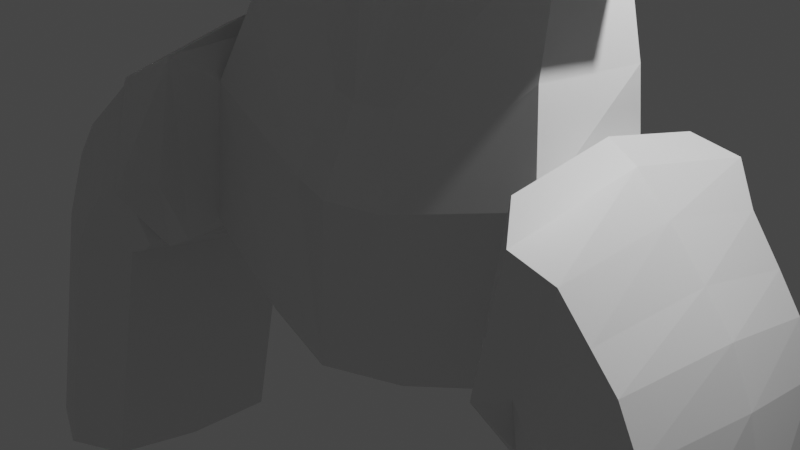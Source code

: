 # Source: LazyDino.blend  (saved by Blender 2.83.19; exported with 4.5.12 LTS)
import bpy
from mathutils import Matrix  # noqa: F401  (used for matrix-valued properties, if any)

bpy.ops.wm.read_factory_settings(use_empty=True)
scene = bpy.context.scene
scene.name = 'Scene'

# ---- collections
col_collection = bpy.data.collections.new('Collection'); scene.collection.children.link(col_collection)

# ---- materials (node trees are filled in below, after node groups)
mat_material = bpy.data.materials.new('Material')
mat_material.alpha_threshold = 0.0
mat_material.use_transparent_shadow = False
mat_material.line_color = (0.0, 0.0, 0.0, 1.0)

# ---- material node trees
mat_material.use_nodes = True; mat_material.node_tree.nodes.clear()
_N = mat_material.node_tree.nodes; _L = mat_material.node_tree.links
n0 = _N.new('ShaderNodeOutputMaterial'); n0.name = 'Material Output'; n0.location = (300, 300)
n1 = _N.new('ShaderNodeBsdfPrincipled'); n1.name = 'Principled BSDF'; n1.location = (10, 300)
n1.distribution = 'GGX'
n1.subsurface_method = 'BURLEY'
n1.inputs[2].default_value = 0.4
n1.inputs[3].default_value = 1.45
n1.inputs[27].default_value = (0.0, 0.0, 0.0, 1.0)
n1.inputs[28].default_value = 1.0
_L.new(n1.outputs[0], n0.inputs[0])
n0.is_active_output = True

# ---- world
world_world = bpy.data.worlds.new('World'); scene.world = world_world
world_world.use_nodes = True; world_world.node_tree.nodes.clear()
_N = world_world.node_tree.nodes; _L = world_world.node_tree.links
n0 = _N.new('ShaderNodeOutputWorld'); n0.name = 'World Output'; n0.location = (300, 300)
n1 = _N.new('ShaderNodeBackground'); n1.name = 'Background'; n1.location = (10, 300)
n1.inputs[0].default_value = (0.05088, 0.05088, 0.05088, 1.0)
_L.new(n1.outputs[0], n0.inputs[0])
n0.is_active_output = True
world_world.color = (0.05088, 0.05088, 0.05088)
world_world.use_sun_shadow = False
world_world.sun_shadow_jitter_overblur = 0.0

# ---- cameras
cam_camera = bpy.data.cameras.new('Camera')
cam_camera.clip_end = 100.0
cam_camera.ortho_scale = 7.314

# ---- lights
light_light = bpy.data.lights.new('Light', 'POINT')
light_light.transmission_factor = 0.0
light_light.energy = 1000.0
light_light.shadow_soft_size = 0.1
light_light.shadow_maximum_resolution = 0.006
light_light.use_absolute_resolution = True

# ---- meshes
me_cube = bpy.data.meshes.new('Cube')
me_cube.from_pydata([(0.5349, 0.4714, 8.761), (0.6514, 0.2874, 6.975), (0.6994, -1.72, 8.783), (0.4487, -1.847, 7.255), (0.0, 0.06277, 6.975), (0.0, -1.72, 8.708), (0.0, -1.847, 7.255), (0.0, 0.7628, 8.761), (0.6401, 0.9685, 8.28), (0.4923, 1.09, 7.465), (0.4334, -2.006, 8.163), (0.5187, -2.049, 7.661), (0.0, 0.9685, 8.28), (0.0, 1.09, 7.465), (0.0, -2.006, 8.163), (0.0, -2.049, 7.661), (0.7967, 0.001037, 9.069), (0.7967, -0.9198, 9.069), (0.7992, -1.085, 7.143), (0.7992, -0.175, 7.106), (0.0, -0.175, 7.106), (0.0, -1.085, 7.143), (0.0, 0.001037, 8.931), (0.0, -0.9198, 8.931), (0.7992, -0.1962, 7.661), (0.7992, -1.117, 7.661), (0.7992, -0.1962, 8.328), (0.7992, -1.117, 8.328), (0.5187, -2.022, 7.912), (0.0, -2.022, 7.912), (0.7992, -1.117, 7.661), (0.0, -1.117, 7.661), (0.4028, 0.8211, 8.693), (0.441, 0.05936, 8.895), (0.441, -0.8615, 8.895), (0.4172, -1.72, 8.677), (0.5618, 0.8187, 7.131), (0.0, 1.047, 7.131), (0.6821, 0.553, 7.053), (0.3729, 0.966, 7.131), (0.4269, 0.1364, 6.975), (0.7719, 0.8284, 5.62), (0.7412, 0.5628, 5.542), (0.0, 1.322, 5.698), (0.0, 0.3381, 5.542), (0.5168, 0.4118, 5.542), (0.4628, 1.241, 5.698), (0.6517, 1.094, 5.698), (1.805, 0.9158, 5.024), (1.643, 0.4754, 4.9), (0.0, 1.518, 4.889), (0.0, 0.2665, 4.73), (0.5866, 0.3402, 4.73), (0.3303, 1.437, 4.889), (1.227, 1.289, 4.889), (1.82, 0.8584, 3.188), (1.657, 0.256, 3.188), (0.0, 1.466, 3.281), (0.0, 0.06998, 3.281), (0.5995, 0.1436, 3.281), (0.3431, 1.385, 3.281), (1.24, 1.238, 3.281), (2.704, 0.599, 4.873), (2.559, 0.2045, 4.761), (2.717, 0.5476, 3.312), (2.571, 0.007936, 3.312), (2.164, 0.781, 1.983), (1.917, -0.2564, 1.983), (2.648, 1.172, -0.8135), (0.0, -0.5768, 1.395), (0.4146, -0.45, 1.395), (0.0, 1.688, 1.395), (1.388, 1.435, 1.395), (2.237, 0.8297, 1.033), (2.209, -0.5555, 1.033), (2.361, -1.05, 1.394), (0.0, -0.9834, 0.5213), (0.6003, -0.814, 0.5213), (0.0, 2.041, 0.5213), (1.537, 1.703, 0.5213), (2.352, 0.8394, -0.6187), (2.349, -0.6146, -0.6187), (2.545, 1.066, 1.394), (0.0, -1.064, -1.283), (0.9848, -0.8859, -1.123), (0.0, 2.111, -1.283), (1.515, 1.756, -0.9089), (2.455, -0.964, -0.8245), (2.453, 0.007541, 1.611), (2.455, -1.28, -0.0422), (2.643, 1.433, -0.0422), (2.551, -0.03023, -0.9129), (2.774, -0.02681, 1.459), (2.653, -1.419, 1.173), (2.744, -0.07653, -1.054), (2.617, -1.131, -0.9047), (2.618, -1.721, -0.05678), (2.866, 1.588, -0.05678), (2.872, 1.158, -0.923), (2.895, 1.366, 1.173), (3.158, -0.07602, 1.137), (3.02, -1.258, 0.9399), (2.816, -0.1182, -0.9878), (2.727, -1.162, -0.8514), (2.866, -1.515, -0.00365), (3.07, 1.296, -0.08293), (2.939, 1.046, -0.8519), (3.219, 1.106, 0.8625), (3.558, -0.119, 0.7307), (3.388, -1.301, 0.606), (2.823, -0.1612, -1.142), (2.776, -1.288, -0.8913), (3.06, -1.558, -0.2246), (3.24, 1.253, -0.3939), (2.966, 1.003, -1.068), (3.564, 1.063, 0.4409), (3.874, -0.1547, 0.3829), (3.688, -1.337, 0.3349), (3.225, -1.593, -0.3246), (3.367, 1.217, -0.5636), (3.828, 1.028, 0.1016), (4.143, -0.2041, -0.1061), (3.955, -1.386, -0.09051), (2.917, -0.2463, -1.209), (2.918, -1.29, -1.016), (3.409, -1.643, -0.5778), (3.515, 1.168, -0.8592), (3.066, 0.9176, -1.25), (4.058, 0.9782, -0.3651), (4.447, -0.2765, -1.111), (4.299, -1.459, -0.9683), (2.995, -0.3188, -1.243), (3.075, -1.362, -1.073), (3.654, -1.715, -1.023), (3.626, 1.095, -1.344), (3.1, 0.8452, -1.38), (4.272, 0.9058, -1.281), (4.7, -0.6298, -3.96), (4.553, -1.812, -3.817), (3.248, -0.6721, -4.092), (3.328, -1.716, -3.922), (3.908, -2.068, -3.873), (3.88, 0.7418, -4.193), (3.353, 0.4919, -4.229), (4.526, 0.5525, -4.13), (0.0, 0.5237, -1.283)], [], [(21, 18, 3, 6), (27, 17, 2, 10), (12, 7, 32, 0, 8), (10, 2, 35, 5, 14), (34, 23, 5, 35), (3, 11, 15, 6), (28, 10, 14, 29), (13, 12, 8, 9), (18, 25, 11, 3), (30, 25, 27, 10, 28), (9, 8, 26, 24), (24, 26, 27, 25), (1, 38, 36, 9, 24, 19), (19, 24, 25, 18), (32, 7, 22, 33), (33, 22, 23, 34), (8, 0, 16, 26), (26, 16, 17, 27), (4, 40, 1, 19, 20), (20, 19, 18, 21), (15, 11, 25, 31), (25, 30, 28, 29, 31), (16, 33, 34, 17), (0, 32, 33, 16), (17, 34, 35, 2), (37, 13, 9, 36, 39), (37, 39, 46, 43), (45, 44, 51, 52), (39, 36, 47, 46), (1, 40, 45, 42), (38, 1, 42, 41), (36, 38, 41, 47), (40, 4, 44, 45), (49, 52, 59, 56), (41, 42, 49, 48), (43, 46, 53, 50), (46, 47, 54, 53), (42, 45, 52, 49), (47, 41, 48, 54), (56, 59, 70, 67), (54, 48, 55, 61), (52, 51, 58, 59), (49, 56, 65, 63), (53, 54, 61, 60), (62, 63, 65, 64), (56, 55, 64, 65), (48, 49, 63, 62), (55, 48, 62, 64), (67, 70, 77, 74), (61, 55, 66, 72), (59, 58, 69, 70), (55, 56, 67, 66), (74, 77, 84, 81), (72, 66, 73, 79), (70, 69, 76, 77), (66, 67, 74, 73), (79, 73, 80, 86), (77, 76, 83, 84), (74, 81, 87, 89, 75), (57, 50, 53, 60), (72, 79, 78, 71), (86, 85, 78, 79), (61, 72, 71, 57, 60), (87, 91, 94, 95), (80, 73, 82, 90, 68), (73, 74, 75, 88, 82), (81, 80, 68, 91, 87), (92, 93, 101, 100), (90, 82, 99, 97), (82, 88, 92, 99), (75, 89, 96, 93), (91, 68, 98, 94), (89, 87, 95, 96), (88, 75, 93, 92), (68, 90, 97, 98), (102, 106, 114, 110), (94, 98, 106, 102), (96, 95, 103, 104), (98, 97, 105, 106), (95, 94, 102, 103), (97, 99, 107, 105), (99, 92, 100, 107), (93, 96, 104, 101), (113, 115, 120, 119), (104, 103, 111, 112), (106, 105, 113, 114), (103, 102, 110, 111), (105, 107, 115, 113), (107, 100, 108, 115), (101, 104, 112, 109), (100, 101, 109, 108), (114, 119, 126, 127), (115, 108, 116, 120), (109, 112, 118, 117), (108, 109, 117, 116), (112, 111, 118), (114, 113, 119), (123, 127, 135, 131), (111, 110, 123, 124), (119, 120, 128, 126), (120, 116, 121, 128), (117, 118, 125, 122), (116, 117, 122, 121), (110, 114, 127, 123), (118, 111, 124, 125), (129, 130, 138, 137), (125, 124, 132, 133), (127, 126, 134, 135), (124, 123, 131, 132), (126, 128, 136, 134), (128, 121, 129, 136), (122, 125, 133, 130), (121, 122, 130, 129), (144, 137, 138, 141, 140, 139, 143, 142), (131, 135, 143, 139), (133, 132, 140, 141), (135, 134, 142, 143), (132, 131, 139, 140), (134, 136, 144, 142), (136, 129, 137, 144), (130, 133, 141, 138), (86, 84, 83, 145, 85), (80, 81, 84, 86)])
_uv = me_cube.uv_layers.new(name='UVMap')
_uv.uv.foreach_set('vector', [0.25, 0.6667, 0.375, 0.6667, 0.375, 0.75, 0.25, 0.75, 0.5417, 0.6667, 0.625, 0.6667, 0.625, 0.75, 0.5417, 0.75, 0.5417, 0.375, 0.625, 0.375, 0.625, 0.4375, 0.625, 0.5, 0.5417, 0.5, 0.5417, 0.75, 0.625, 0.75, 0.625, 0.8125, 0.625, 0.875, 0.5417, 0.875, 0.6875, 0.6667, 0.75, 0.6667, 0.75, 0.75, 0.6875, 0.75, 0.375, 0.75, 0.4583, 0.75, 0.4583, 0.875, 0.375, 0.875, 0.5, 0.75, 0.5417, 0.75, 0.5417, 0.875, 0.5, 0.875, 0.4583, 0.375, 0.5417, 0.375, 0.5417, 0.5, 0.4583, 0.5, 0.375, 0.6667, 0.4583, 0.6667, 0.4583, 0.75, 0.375, 0.75, 0.0, 0.0, 0.4583, 0.6667, 0.5417, 0.6667, 0.5417, 0.75, 0.5, 0.75, 0.4583, 0.5, 0.5417, 0.5, 0.5417, 0.5833, 0.4583, 0.5833, 0.4583, 0.5833, 0.5417, 0.5833, 0.5417, 0.6667, 0.4583, 0.6667, 0.375, 0.5, 0.3958, 0.5, 0.4167, 0.5, 0.4583, 0.5, 0.4583, 0.5833, 0.375, 0.5833, 0.375, 0.5833, 0.4583, 0.5833, 0.4583, 0.6667, 0.375, 0.6667, 0.6875, 0.5, 0.75, 0.5, 0.75, 0.5833, 0.6875, 0.5833, 0.6875, 0.5833, 0.75, 0.5833, 0.75, 0.6667, 0.6875, 0.6667, 0.5417, 0.5, 0.625, 0.5, 0.625, 0.5833, 0.5417, 0.5833, 0.5417, 0.5833, 0.625, 0.5833, 0.625, 0.6667, 0.5417, 0.6667, 0.25, 0.5, 0.3125, 0.5, 0.375, 0.5, 0.375, 0.5833, 0.25, 0.5833, 0.25, 0.5833, 0.375, 0.5833, 0.375, 0.6667, 0.25, 0.6667, 0.4583, 0.875, 0.4583, 0.75, 0.4583, 0.6667, 0.0, 0.0, 0.4583, 0.6667, 0.0, 0.0, 0.5, 0.75, 0.5, 0.875, 0.0, 0.0, 0.625, 0.5833, 0.6875, 0.5833, 0.6875, 0.6667, 0.625, 0.6667, 0.625, 0.5, 0.6875, 0.5, 0.6875, 0.5833, 0.625, 0.5833, 0.625, 0.6667, 0.6875, 0.6667, 0.6875, 0.75, 0.625, 0.75, 0.4167, 0.375, 0.4583, 0.375, 0.4583, 0.5, 0.4167, 0.5, 0.4167, 0.4375, 0.4167, 0.375, 0.4167, 0.4375, 0.4167, 0.4375, 0.4167, 0.375, 0.3125, 0.5, 0.25, 0.5, 0.25, 0.5, 0.3125, 0.5, 0.4167, 0.4375, 0.4167, 0.5, 0.4167, 0.5, 0.4167, 0.4375, 0.375, 0.5, 0.3125, 0.5, 0.3125, 0.5, 0.375, 0.5, 0.3958, 0.5, 0.375, 0.5, 0.375, 0.5, 0.3958, 0.5, 0.4167, 0.5, 0.3958, 0.5, 0.3958, 0.5, 0.4167, 0.5, 0.3125, 0.5, 0.25, 0.5, 0.25, 0.5, 0.3125, 0.5, 0.375, 0.5, 0.3125, 0.5, 0.3125, 0.5, 0.375, 0.5, 0.3958, 0.5, 0.375, 0.5, 0.375, 0.5, 0.3958, 0.5, 0.4167, 0.375, 0.4167, 0.4375, 0.4167, 0.4375, 0.4167, 0.375, 0.4167, 0.4375, 0.4167, 0.5, 0.4167, 0.5, 0.4167, 0.4375, 0.375, 0.5, 0.3125, 0.5, 0.3125, 0.5, 0.375, 0.5, 0.4167, 0.5, 0.3958, 0.5, 0.3958, 0.5, 0.4167, 0.5, 0.375, 0.5, 0.3125, 0.5, 0.3125, 0.5, 0.375, 0.5, 0.4167, 0.5, 0.3958, 0.5, 0.3958, 0.5, 0.4167, 0.5, 0.3125, 0.5, 0.25, 0.5, 0.25, 0.5, 0.3125, 0.5, 0.375, 0.5, 0.375, 0.5, 0.375, 0.5, 0.375, 0.5, 0.4167, 0.4375, 0.4167, 0.5, 0.4167, 0.5, 0.4167, 0.4375, 0.3958, 0.5, 0.375, 0.5, 0.375, 0.5, 0.3958, 0.5, 0.375, 0.5, 0.3958, 0.5, 0.3958, 0.5, 0.375, 0.5, 0.3958, 0.5, 0.375, 0.5, 0.375, 0.5, 0.3958, 0.5, 0.3958, 0.5, 0.3958, 0.5, 0.3958, 0.5, 0.3958, 0.5, 0.375, 0.5, 0.3125, 0.5, 0.3125, 0.5, 0.375, 0.5, 0.4167, 0.5, 0.3958, 0.5, 0.3958, 0.5, 0.4167, 0.5, 0.3125, 0.5, 0.25, 0.5, 0.25, 0.5, 0.3125, 0.5, 0.3958, 0.5, 0.375, 0.5, 0.375, 0.5, 0.3958, 0.5, 0.375, 0.5, 0.3125, 0.5, 0.3125, 0.5, 0.375, 0.5, 0.4167, 0.5, 0.3958, 0.5, 0.3958, 0.5, 0.4167, 0.5, 0.3125, 0.5, 0.25, 0.5, 0.25, 0.5, 0.3125, 0.5, 0.3958, 0.5, 0.375, 0.5, 0.375, 0.5, 0.3958, 0.5, 0.4167, 0.5, 0.3958, 0.5, 0.3958, 0.5, 0.4167, 0.5, 0.3125, 0.5, 0.25, 0.5, 0.25, 0.5, 0.3125, 0.5, 0.375, 0.5, 0.375, 0.5, 0.375, 0.5, 0.375, 0.5, 0.375, 0.5, 0.0, 0.0, 0.4167, 0.375, 0.4167, 0.4375, 0.4167, 0.4375, 0.4167, 0.5, 0.4167, 0.5, 0.0, 0.0, 0.0, 0.0, 0.4167, 0.5, 0.0, 0.0, 0.0, 0.0, 0.4167, 0.5, 0.4167, 0.5, 0.4167, 0.5, 0.0, 0.0, 0.0, 0.0, 0.4167, 0.4375, 0.0, 0.0, 0.0, 0.0, 0.0, 0.0, 0.0, 0.0, 0.3958, 0.5, 0.3958, 0.5, 0.3958, 0.5, 0.3958, 0.5, 0.3958, 0.5, 0.3958, 0.5, 0.375, 0.5, 0.375, 0.5, 0.3854, 0.5, 0.3958, 0.5, 0.0, 0.0, 0.0, 0.0, 0.0, 0.0, 0.0, 0.0, 0.0, 0.0, 0.3854, 0.5, 0.375, 0.5, 0.375, 0.5, 0.3854, 0.5, 0.3958, 0.5, 0.3958, 0.5, 0.3958, 0.5, 0.3958, 0.5, 0.3958, 0.5, 0.3854, 0.5, 0.3854, 0.5, 0.3958, 0.5, 0.375, 0.5, 0.375, 0.5, 0.375, 0.5, 0.375, 0.5, 0.0, 0.0, 0.0, 0.0, 0.0, 0.0, 0.0, 0.0, 0.375, 0.5, 0.375, 0.5, 0.375, 0.5, 0.375, 0.5, 0.3854, 0.5, 0.375, 0.5, 0.375, 0.5, 0.3854, 0.5, 0.3958, 0.5, 0.3958, 0.5, 0.3958, 0.5, 0.3958, 0.5, 0.0, 0.0, 0.0, 0.0, 0.0, 0.0, 0.0, 0.0, 0.0, 0.0, 0.0, 0.0, 0.0, 0.0, 0.0, 0.0, 0.375, 0.5, 0.375, 0.5, 0.375, 0.5, 0.375, 0.5, 0.3958, 0.5, 0.3958, 0.5, 0.3958, 0.5, 0.3958, 0.5, 0.0, 0.0, 0.0, 0.0, 0.0, 0.0, 0.0, 0.0, 0.3958, 0.5, 0.3958, 0.5, 0.3958, 0.5, 0.3958, 0.5, 0.3958, 0.5, 0.3854, 0.5, 0.3854, 0.5, 0.3958, 0.5, 0.375, 0.5, 0.375, 0.5, 0.375, 0.5, 0.375, 0.5, 0.3958, 0.5, 0.3958, 0.5, 0.3958, 0.5, 0.3958, 0.5, 0.375, 0.5, 0.375, 0.5, 0.375, 0.5, 0.375, 0.5, 0.3958, 0.5, 0.3958, 0.5, 0.3958, 0.5, 0.3958, 0.5, 0.0, 0.0, 0.0, 0.0, 0.0, 0.0, 0.0, 0.0, 0.3958, 0.5, 0.3958, 0.5, 0.3958, 0.5, 0.3958, 0.5, 0.3958, 0.5, 0.3854, 0.5, 0.3854, 0.5, 0.3958, 0.5, 0.375, 0.5, 0.375, 0.5, 0.375, 0.5, 0.375, 0.5, 0.3854, 0.5, 0.375, 0.5, 0.375, 0.5, 0.3854, 0.5, 0.3958, 0.5, 0.3958, 0.5, 0.3958, 0.5, 0.3958, 0.5, 0.3958, 0.5, 0.3854, 0.5, 0.3854, 0.5, 0.3958, 0.5, 0.375, 0.5, 0.375, 0.5, 0.375, 0.5, 0.375, 0.5, 0.3854, 0.5, 0.375, 0.5, 0.375, 0.5, 0.3854, 0.5, 0.375, 0.5, 0.375, 0.5, 0.375, 0.5, 0.3958, 0.5, 0.3958, 0.5, 0.3958, 0.5, 0.0, 0.0, 0.0, 0.0, 0.0, 0.0, 0.0, 0.0, 0.0, 0.0, 0.0, 0.0, 0.0, 0.0, 0.0, 0.0, 0.3958, 0.5, 0.3958, 0.5, 0.3958, 0.5, 0.3958, 0.5, 0.3958, 0.5, 0.3854, 0.5, 0.3854, 0.5, 0.3958, 0.5, 0.375, 0.5, 0.375, 0.5, 0.375, 0.5, 0.375, 0.5, 0.3854, 0.5, 0.375, 0.5, 0.375, 0.5, 0.3854, 0.5, 0.0, 0.0, 0.0, 0.0, 0.0, 0.0, 0.0, 0.0, 0.375, 0.5, 0.375, 0.5, 0.375, 0.5, 0.375, 0.5, 0.3854, 0.5, 0.375, 0.5, 0.375, 0.5, 0.3854, 0.5, 0.375, 0.5, 0.375, 0.5, 0.375, 0.5, 0.375, 0.5, 0.3958, 0.5, 0.3958, 0.5, 0.3958, 0.5, 0.3958, 0.5, 0.0, 0.0, 0.0, 0.0, 0.0, 0.0, 0.0, 0.0, 0.3958, 0.5, 0.3958, 0.5, 0.3958, 0.5, 0.3958, 0.5, 0.3958, 0.5, 0.3854, 0.5, 0.3854, 0.5, 0.3958, 0.5, 0.375, 0.5, 0.375, 0.5, 0.375, 0.5, 0.375, 0.5, 0.3854, 0.5, 0.375, 0.5, 0.375, 0.5, 0.3854, 0.5, 0.3958, 0.5, 0.3854, 0.5, 0.375, 0.5, 0.375, 0.5, 0.375, 0.5, 0.3854, 0.5, 0.3958, 0.5, 0.3958, 0.5, 0.0, 0.0, 0.0, 0.0, 0.0, 0.0, 0.0, 0.0, 0.375, 0.5, 0.375, 0.5, 0.375, 0.5, 0.375, 0.5, 0.3958, 0.5, 0.3958, 0.5, 0.3958, 0.5, 0.3958, 0.5, 0.0, 0.0, 0.0, 0.0, 0.0, 0.0, 0.0, 0.0, 0.3958, 0.5, 0.3958, 0.5, 0.3958, 0.5, 0.3958, 0.5, 0.3958, 0.5, 0.3854, 0.5, 0.3854, 0.5, 0.3958, 0.5, 0.375, 0.5, 0.375, 0.5, 0.375, 0.5, 0.375, 0.5, 0.4167, 0.5, 0.3125, 0.5, 0.25, 0.5, 0.125, 0.25, 0.0, 0.0, 0.3958, 0.5, 0.375, 0.5, 0.3125, 0.5, 0.4167, 0.5])
me_cube.materials.append(mat_material)
me_cube.use_remesh_preserve_volume = False
me_cube.use_remesh_preserve_attributes = False
me_cube.use_mirror_vertex_groups = False
me_cube.update()

# ---- objects
ob_cube = bpy.data.objects.new('Cube', me_cube)
ob_light = bpy.data.objects.new('Light', light_light)
ob_camera = bpy.data.objects.new('Camera', cam_camera)

# ---- transforms, parenting, visibility, modifiers, constraints
ob_cube.location = (0.0, 0.0, 0.0)
ob_cube.lock_rotations_4d = False
ob_cube.empty_display_type = 'ARROWS'
ob_cube.lineart.crease_threshold = 0.0
_m = ob_cube.modifiers.new('Mirror', 'MIRROR')
_m.use_clip = True
ob_light.location = (4.076, 1.005, 5.904)
ob_light.rotation_euler = (0.6503, 0.05522, 1.866)
ob_light.lock_rotations_4d = False
ob_light.empty_display_type = 'ARROWS'
ob_light.color = (0.0, 0.0, 0.0, 0.0)
ob_light.lineart.crease_threshold = 0.0
ob_camera.location = (7.359, -6.926, 4.958)
ob_camera.rotation_euler = (1.109, 0.0, 0.8149)
ob_camera.lock_rotations_4d = False
ob_camera.empty_display_type = 'ARROWS'
ob_camera.color = (0.0, 0.0, 0.0, 0.0)
ob_camera.display_type = 'WIRE'
ob_camera.lineart.crease_threshold = 0.0

# ---- collection membership
col_collection.objects.link(ob_cube)
col_collection.objects.link(ob_light)
col_collection.objects.link(ob_camera)

# ---- scene / render settings (as saved in the file)
scene.camera = ob_camera
scene.frame_start = 1; scene.frame_end = 250; scene.frame_set(5)
scene.render.engine = 'BLENDER_EEVEE_NEXT'
scene.cycles.use_denoising = False
scene.cycles.samples = 128
scene.cycles.sampling_pattern = 'TABULATED_SOBOL'
scene.cycles.use_adaptive_sampling = False
scene.cycles.use_light_tree = False
scene.view_settings.view_transform = 'Filmic'
bpy.context.view_layer.update()
